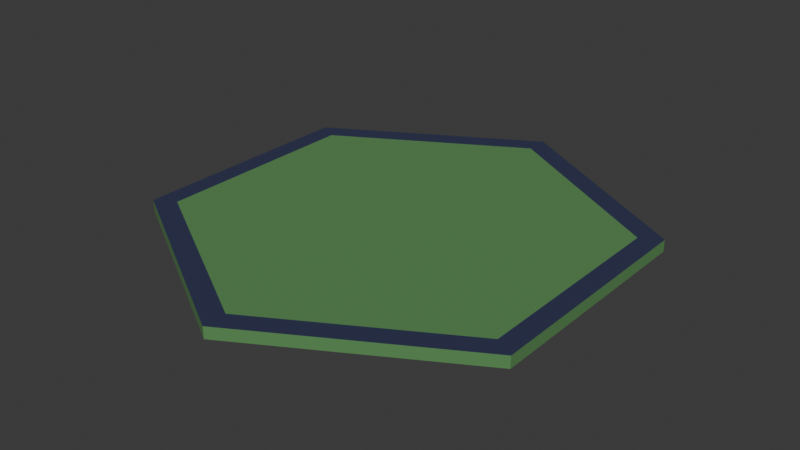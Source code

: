 # Source: Land_GroundHex.blend  (saved by Blender 4.4.30; exported with 4.5.12 LTS)
import bpy
from mathutils import Matrix  # noqa: F401  (used for matrix-valued properties, if any)

bpy.ops.wm.read_factory_settings(use_empty=True)
scene = bpy.context.scene
scene.name = 'Scene'

# ---- collections
col_collection = bpy.data.collections.new('Collection'); scene.collection.children.link(col_collection)

# ---- materials (node trees are filled in below, after node groups)
mat_groundhexgreen = bpy.data.materials.new('GroundHexGreen')
mat_groundhexgrey = bpy.data.materials.new('GroundHexGrey')

# ---- material node trees
mat_groundhexgreen.use_nodes = True; mat_groundhexgreen.node_tree.nodes.clear()
_N = mat_groundhexgreen.node_tree.nodes; _L = mat_groundhexgreen.node_tree.links
n0 = _N.new('ShaderNodeBsdfPrincipled'); n0.name = 'Principled BSDF'; n0.location = (10, 300)
n0.inputs[0].default_value = (0.09676, 0.2574, 0.08299, 1.0)
n0.inputs[2].default_value = 1.0
n1 = _N.new('ShaderNodeOutputMaterial'); n1.name = 'Material Output'; n1.location = (300, 300)
_L.new(n0.outputs[0], n1.inputs[0])
n1.is_active_output = True
mat_groundhexgrey.use_nodes = True; mat_groundhexgrey.node_tree.nodes.clear()
_N = mat_groundhexgrey.node_tree.nodes; _L = mat_groundhexgrey.node_tree.links
n0 = _N.new('ShaderNodeBsdfPrincipled'); n0.name = 'Principled BSDF'; n0.location = (10, 300)
n0.inputs[0].default_value = (0.03411, 0.04079, 0.09559, 1.0)
n1 = _N.new('ShaderNodeOutputMaterial'); n1.name = 'Material Output'; n1.location = (300, 300)
_L.new(n0.outputs[0], n1.inputs[0])
n1.is_active_output = True

# ---- world
world_world = bpy.data.worlds.new('World'); scene.world = world_world
world_world.use_nodes = True; world_world.node_tree.nodes.clear()
_N = world_world.node_tree.nodes; _L = world_world.node_tree.links
n0 = _N.new('ShaderNodeOutputWorld'); n0.name = 'World Output'; n0.location = (300, 300)
n1 = _N.new('ShaderNodeBackground'); n1.name = 'Background'; n1.location = (10, 300)
n1.inputs[0].default_value = (0.05088, 0.05088, 0.05088, 1.0)
_L.new(n1.outputs[0], n0.inputs[0])
n0.is_active_output = True
world_world.color = (0.05088, 0.05088, 0.05088)
world_world.sun_shadow_jitter_overblur = 0.0

# ---- meshes
me_cylinder_001 = bpy.data.meshes.new('Cylinder.001')
me_cylinder_001.from_pydata([(0.0, 20.0, -0.5), (0.0, 20.0, 0.5), (17.32, 10.0, -0.5), (17.32, 10.0, 0.5), (17.32, -10.0, -0.5), (17.32, -10.0, 0.5), (0.0, -20.0, -0.5), (0.0, -20.0, 0.5), (-17.32, -10.0, -0.5), (-17.32, -10.0, 0.5), (-17.32, 10.0, -0.5), (-17.32, 10.0, 0.5), (0.0, 20.0, -0.01961), (17.32, 10.0, -0.01961), (17.32, -10.0, -0.01961), (0.0, -20.0, -0.01961), (-17.32, -10.0, -0.01961), (-17.32, 10.0, -0.01961), (15.59, 9.0, 0.5), (0.0, 18.0, 0.5), (15.59, -9.0, 0.5), (0.0, -18.0, 0.5), (-15.59, -9.0, 0.5), (-15.59, 9.0, 0.5)], [], [(12, 1, 3, 13), (13, 3, 5, 14), (14, 5, 7, 15), (15, 7, 9, 16), (9, 7, 21, 22), (16, 9, 11, 17), (17, 11, 1, 12), (0, 2, 4, 6, 8, 10), (10, 17, 12, 0), (8, 16, 17, 10), (6, 15, 16, 8), (4, 14, 15, 6), (2, 13, 14, 4), (0, 12, 13, 2), (18, 19, 23, 22, 21, 20), (5, 3, 18, 20), (11, 9, 22, 23), (3, 1, 19, 18), (7, 5, 20, 21), (1, 11, 23, 19)])
me_cylinder_001.polygons.foreach_set('material_index', [0, 0, 0, 0, 1, 0, 0, 0, 0, 0, 0, 0, 0, 0, 0, 1, 1, 1, 1, 1])
_uv = me_cylinder_001.uv_layers.new(name='UVMap')
_uv.uv.foreach_set('vector', [1.0, 0.7402, 1.0, 1.0, 0.8333, 1.0, 0.8333, 0.7402, 0.8333, 0.7402, 0.8333, 1.0, 0.6667, 1.0, 0.6667, 0.7402, 0.6667, 0.7402, 0.6667, 1.0, 0.5, 1.0, 0.5, 0.7402, 0.5, 0.7402, 0.5, 1.0, 0.3333, 1.0, 0.3333, 0.7402, 0.3333, 1.0, 0.5, 1.0, 0.5, 1.0, 0.3333, 1.0, 0.3333, 0.7402, 0.3333, 1.0, 0.1667, 1.0, 0.1667, 0.7402, 0.1667, 0.7402, 0.1667, 1.0, -8.941e-08, 1.0, -8.941e-08, 0.7402, 0.75, 0.49, 0.9578, 0.37, 0.9578, 0.13, 0.75, 0.01, 0.5422, 0.13, 0.5422, 0.37, 0.1667, 0.5, 0.1667, 0.7402, -8.941e-08, 0.7402, -8.941e-08, 0.5, 0.3333, 0.5, 0.3333, 0.7402, 0.1667, 0.7402, 0.1667, 0.5, 0.5, 0.5, 0.5, 0.7402, 0.3333, 0.7402, 0.3333, 0.5, 0.6667, 0.5, 0.6667, 0.7402, 0.5, 0.7402, 0.5, 0.5, 0.8333, 0.5, 0.8333, 0.7402, 0.6667, 0.7402, 0.6667, 0.5, 1.0, 0.5, 1.0, 0.7402, 0.8333, 0.7402, 0.8333, 0.5, 0.4578, 0.37, 0.25, 0.49, 0.04215, 0.37, 0.04215, 0.13, 0.25, 0.01, 0.4578, 0.13, 0.6667, 1.0, 0.8333, 1.0, 0.8333, 1.0, 0.6667, 1.0, 0.1667, 1.0, 0.3333, 1.0, 0.3333, 1.0, 0.1667, 1.0, 0.8333, 1.0, 1.0, 1.0, 1.0, 1.0, 0.8333, 1.0, 0.5, 1.0, 0.6667, 1.0, 0.6667, 1.0, 0.5, 1.0, -8.941e-08, 1.0, 0.1667, 1.0, 0.1667, 1.0, -8.941e-08, 1.0])
me_cylinder_001.materials.append(mat_groundhexgreen)
me_cylinder_001.materials.append(mat_groundhexgrey)
me_cylinder_001.update()

# ---- objects
ob_groundhex_col = bpy.data.objects.new('GroundHex-col', me_cylinder_001)

# ---- transforms, parenting, visibility, modifiers, constraints
ob_groundhex_col.location = (0.0, 0.0, 0.0)

# ---- collection membership
col_collection.objects.link(ob_groundhex_col)

# ---- scene / render settings (as saved in the file)
scene.frame_start = 1; scene.frame_end = 250; scene.frame_set(1)
scene.render.engine = 'BLENDER_EEVEE_NEXT'
bpy.context.view_layer.update()

# ---- added for rendering (the .blend has no active camera and no usable light): camera, sun
cam_auto = bpy.data.cameras.new('AutoCamera')
cam_auto.lens = 50.0
cam_auto.sensor_width = 36.0
cam_auto.clip_end = 1000.0
ob_auto_camera = bpy.data.objects.new('AutoCamera', cam_auto)
scene.collection.objects.link(ob_auto_camera)
ob_auto_camera.location = (48.967, -58.7604, 39.1736)
ob_auto_camera.rotation_euler = (1.09748, -7.21219e-08, 0.694738)
scene.camera = ob_auto_camera
light_auto_sun = bpy.data.lights.new('AutoSun', 'SUN')
light_auto_sun.energy = 3.0
light_auto_sun.angle = 0.0523599
ob_auto_sun = bpy.data.objects.new('AutoSun', light_auto_sun)
scene.collection.objects.link(ob_auto_sun)
ob_auto_sun.rotation_euler = (0.872665, 0.174533, 0.523599)
bpy.context.view_layer.update()
